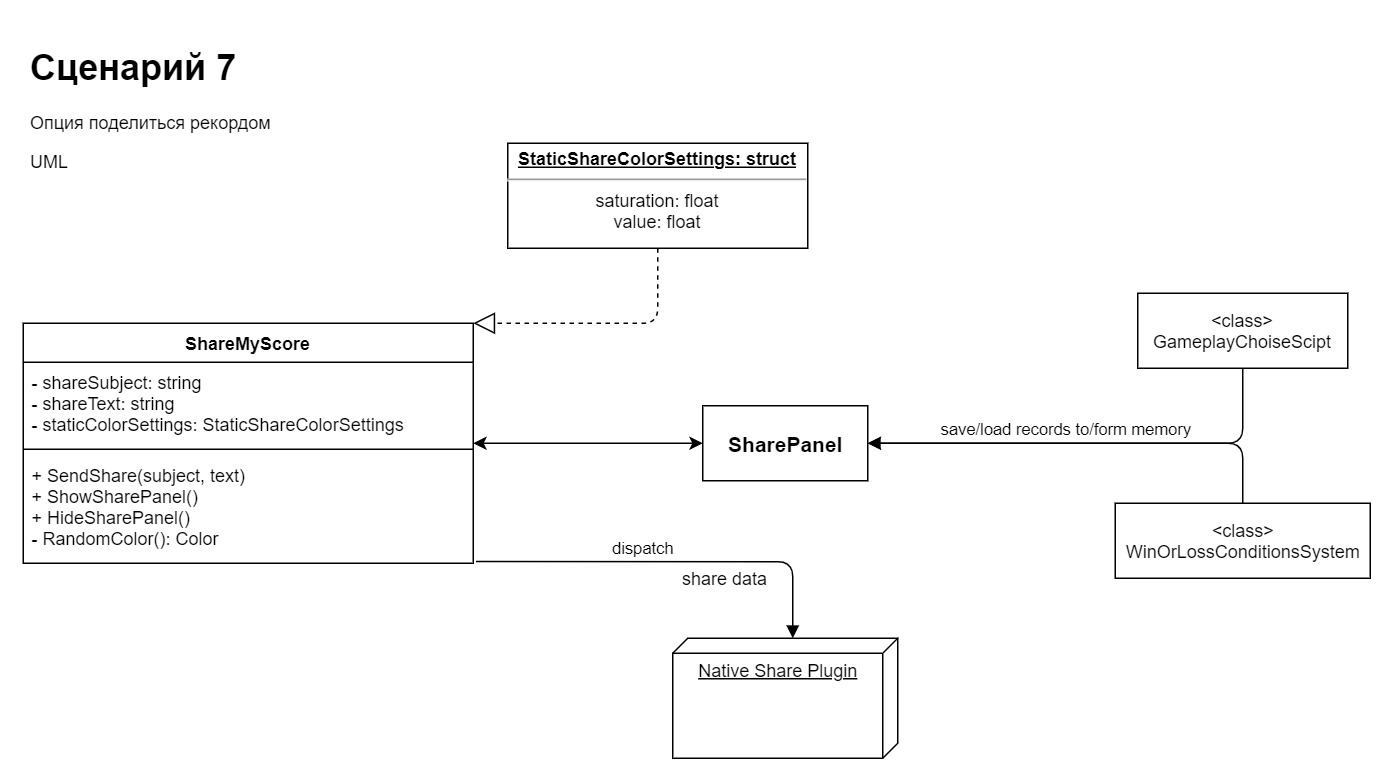

The diagram above was exported from draw.io. Its source (the exported page's mxGraphModel, read from the mxfile embedded in the PNG):
<mxGraphModel dx="1422" dy="692" grid="1" gridSize="10" guides="1" tooltips="1" connect="1" arrows="1" fold="1" page="1" pageScale="1" pageWidth="827" pageHeight="1169" math="0" shadow="0">
  <root>
    <mxCell id="-YLnGMkljnNPb6vApYWY-0" />
    <mxCell id="-YLnGMkljnNPb6vApYWY-1" parent="-YLnGMkljnNPb6vApYWY-0" />
    <mxCell id="YoZZ6TVIpC_hYOjE9Tjm-0" value="&lt;h1&gt;Сценарий 7&lt;/h1&gt;&lt;p&gt;Опция поделиться рекордом&lt;/p&gt;&lt;p&gt;UML&lt;/p&gt;&lt;p&gt;&lt;br&gt;&lt;/p&gt;" style="text;html=1;strokeColor=none;fillColor=none;spacing=5;spacingTop=-20;whiteSpace=wrap;overflow=hidden;rounded=0;" vertex="1" parent="-YLnGMkljnNPb6vApYWY-1">
      <mxGeometry x="527" y="170" width="190" height="120" as="geometry" />
    </mxCell>
    <mxCell id="imvRpgg0pOGCHtU1rlwq-4" value="ShareMyScore" style="swimlane;fontStyle=1;align=center;verticalAlign=top;childLayout=stackLayout;horizontal=1;startSize=26;horizontalStack=0;resizeParent=1;resizeParentMax=0;resizeLast=0;collapsible=1;marginBottom=0;" vertex="1" parent="-YLnGMkljnNPb6vApYWY-1">
      <mxGeometry x="527" y="360" width="300" height="160" as="geometry" />
    </mxCell>
    <mxCell id="imvRpgg0pOGCHtU1rlwq-5" value="- shareSubject: string&#10;- shareText: string&#10;- staticColorSettings: StaticShareColorSettings" style="text;strokeColor=none;fillColor=none;align=left;verticalAlign=top;spacingLeft=4;spacingRight=4;overflow=hidden;rotatable=0;points=[[0,0.5],[1,0.5]];portConstraint=eastwest;" vertex="1" parent="imvRpgg0pOGCHtU1rlwq-4">
      <mxGeometry y="26" width="300" height="54" as="geometry" />
    </mxCell>
    <mxCell id="imvRpgg0pOGCHtU1rlwq-6" value="" style="line;strokeWidth=1;fillColor=none;align=left;verticalAlign=middle;spacingTop=-1;spacingLeft=3;spacingRight=3;rotatable=0;labelPosition=right;points=[];portConstraint=eastwest;" vertex="1" parent="imvRpgg0pOGCHtU1rlwq-4">
      <mxGeometry y="80" width="300" height="8" as="geometry" />
    </mxCell>
    <mxCell id="imvRpgg0pOGCHtU1rlwq-7" value="+ SendShare(subject, text)&#10;+ ShowSharePanel()&#10;+ HideSharePanel()&#10;- RandomColor(): Color" style="text;strokeColor=none;fillColor=none;align=left;verticalAlign=top;spacingLeft=4;spacingRight=4;overflow=hidden;rotatable=0;points=[[0,0.5],[1,0.5]];portConstraint=eastwest;" vertex="1" parent="imvRpgg0pOGCHtU1rlwq-4">
      <mxGeometry y="88" width="300" height="72" as="geometry" />
    </mxCell>
    <mxCell id="imvRpgg0pOGCHtU1rlwq-8" value="&lt;p style=&quot;margin: 4px 0px 0px;&quot;&gt;&lt;b&gt;&lt;u&gt;StaticShareColorSettings: struct&lt;/u&gt;&lt;/b&gt;&lt;br&gt;&lt;/p&gt;&lt;hr&gt;&lt;p style=&quot;margin: 0px ; margin-left: 8px&quot;&gt;&lt;/p&gt;&lt;div&gt;saturation:&amp;nbsp;&lt;span&gt;float&lt;/span&gt;&lt;/div&gt;&lt;div&gt;&lt;span&gt;value: float&lt;br&gt;&lt;/span&gt;&lt;/div&gt;&lt;p&gt;&lt;/p&gt;" style="verticalAlign=top;align=center;overflow=fill;fontSize=12;fontFamily=Helvetica;html=1;" vertex="1" parent="-YLnGMkljnNPb6vApYWY-1">
      <mxGeometry x="850" y="240" width="200" height="70" as="geometry" />
    </mxCell>
    <mxCell id="imvRpgg0pOGCHtU1rlwq-9" value="Native Share Plugin" style="verticalAlign=top;align=center;spacingTop=8;spacingLeft=2;spacingRight=12;shape=cube;size=10;direction=south;fontStyle=4;html=1;" vertex="1" parent="-YLnGMkljnNPb6vApYWY-1">
      <mxGeometry x="960" y="570" width="150" height="80" as="geometry" />
    </mxCell>
    <mxCell id="imvRpgg0pOGCHtU1rlwq-10" value="&lt;b&gt;&lt;font style=&quot;font-size: 14px&quot;&gt;SharePanel&lt;/font&gt;&lt;/b&gt;" style="html=1;" vertex="1" parent="-YLnGMkljnNPb6vApYWY-1">
      <mxGeometry x="980" y="415" width="110" height="50" as="geometry" />
    </mxCell>
    <mxCell id="S5KPhQYWFWtPWiDl6DWN-0" value="" style="endArrow=classic;startArrow=classic;html=1;entryX=0;entryY=0.5;entryDx=0;entryDy=0;" edge="1" parent="-YLnGMkljnNPb6vApYWY-1" source="imvRpgg0pOGCHtU1rlwq-4" target="imvRpgg0pOGCHtU1rlwq-10">
      <mxGeometry width="50" height="50" relative="1" as="geometry">
        <mxPoint x="850" y="410" as="sourcePoint" />
        <mxPoint x="900" y="360" as="targetPoint" />
      </mxGeometry>
    </mxCell>
    <mxCell id="S5KPhQYWFWtPWiDl6DWN-1" value="" style="endArrow=block;dashed=1;endFill=0;endSize=12;html=1;exitX=0.5;exitY=1;exitDx=0;exitDy=0;entryX=1;entryY=0;entryDx=0;entryDy=0;" edge="1" parent="-YLnGMkljnNPb6vApYWY-1" source="imvRpgg0pOGCHtU1rlwq-8" target="imvRpgg0pOGCHtU1rlwq-4">
      <mxGeometry width="160" relative="1" as="geometry">
        <mxPoint x="870" y="390" as="sourcePoint" />
        <mxPoint x="1030" y="390" as="targetPoint" />
        <Array as="points">
          <mxPoint x="950" y="360" />
        </Array>
      </mxGeometry>
    </mxCell>
    <mxCell id="S5KPhQYWFWtPWiDl6DWN-2" value="dispatch" style="html=1;verticalAlign=bottom;endArrow=block;exitX=1.006;exitY=0.984;exitDx=0;exitDy=0;exitPerimeter=0;entryX=0;entryY=0;entryDx=0;entryDy=70;entryPerimeter=0;" edge="1" parent="-YLnGMkljnNPb6vApYWY-1" source="imvRpgg0pOGCHtU1rlwq-7" target="imvRpgg0pOGCHtU1rlwq-9">
      <mxGeometry x="-0.1518" width="80" relative="1" as="geometry">
        <mxPoint x="910" y="520" as="sourcePoint" />
        <mxPoint x="990" y="520" as="targetPoint" />
        <Array as="points">
          <mxPoint x="1040" y="519" />
        </Array>
        <mxPoint as="offset" />
      </mxGeometry>
    </mxCell>
    <mxCell id="S5KPhQYWFWtPWiDl6DWN-3" value="share data" style="text;html=1;strokeColor=none;fillColor=none;align=center;verticalAlign=middle;whiteSpace=wrap;rounded=0;" vertex="1" parent="-YLnGMkljnNPb6vApYWY-1">
      <mxGeometry x="960" y="520" width="70" height="20" as="geometry" />
    </mxCell>
    <mxCell id="S5KPhQYWFWtPWiDl6DWN-7" value="&amp;lt;class&amp;gt;&lt;br&gt;GameplayChoiseScipt" style="rounded=0;whiteSpace=wrap;html=1;" vertex="1" parent="-YLnGMkljnNPb6vApYWY-1">
      <mxGeometry x="1270" y="340" width="140" height="50" as="geometry" />
    </mxCell>
    <mxCell id="S5KPhQYWFWtPWiDl6DWN-9" value="save/load records to/form memory" style="html=1;verticalAlign=bottom;endArrow=block;exitX=0.5;exitY=1;exitDx=0;exitDy=0;entryX=1;entryY=0.5;entryDx=0;entryDy=0;" edge="1" parent="-YLnGMkljnNPb6vApYWY-1" source="S5KPhQYWFWtPWiDl6DWN-7" target="imvRpgg0pOGCHtU1rlwq-10">
      <mxGeometry x="0.1186" width="80" relative="1" as="geometry">
        <mxPoint x="880" y="460" as="sourcePoint" />
        <mxPoint x="960" y="460" as="targetPoint" />
        <Array as="points">
          <mxPoint x="1340" y="440" />
        </Array>
        <mxPoint as="offset" />
      </mxGeometry>
    </mxCell>
    <mxCell id="S5KPhQYWFWtPWiDl6DWN-10" value="&amp;lt;class&amp;gt;&lt;br&gt;WinOrLossConditionsSystem" style="html=1;" vertex="1" parent="-YLnGMkljnNPb6vApYWY-1">
      <mxGeometry x="1255" y="480" width="170" height="50" as="geometry" />
    </mxCell>
    <mxCell id="S5KPhQYWFWtPWiDl6DWN-12" value="" style="endArrow=classic;html=1;exitX=0.5;exitY=0;exitDx=0;exitDy=0;entryX=1;entryY=0.5;entryDx=0;entryDy=0;" edge="1" parent="-YLnGMkljnNPb6vApYWY-1" source="S5KPhQYWFWtPWiDl6DWN-10" target="imvRpgg0pOGCHtU1rlwq-10">
      <mxGeometry width="50" height="50" relative="1" as="geometry">
        <mxPoint x="1310" y="470" as="sourcePoint" />
        <mxPoint x="1360" y="420" as="targetPoint" />
        <Array as="points">
          <mxPoint x="1340" y="440" />
        </Array>
      </mxGeometry>
    </mxCell>
  </root>
</mxGraphModel>